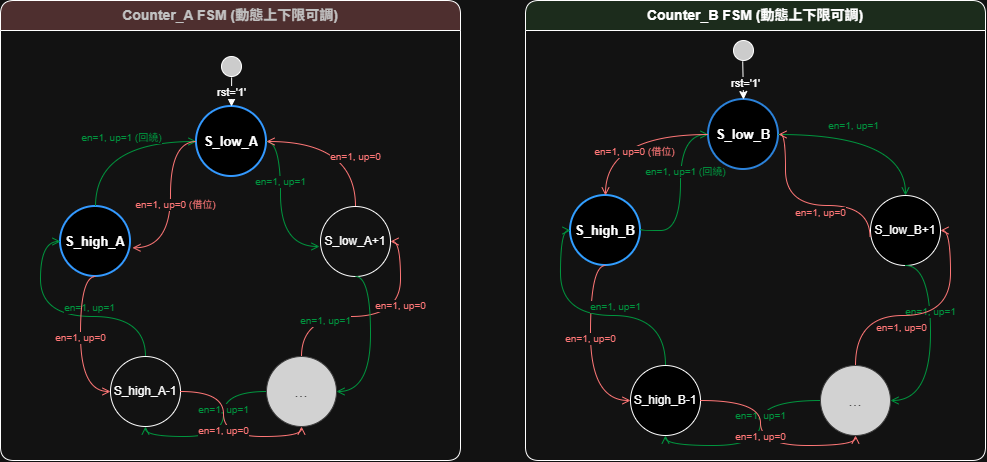

The diagram above was exported from draw.io. Its source (the exported page's mxGraphModel, read from the mxfile embedded in the PNG):
<mxGraphModel dx="1005" dy="596" grid="1" gridSize="10" guides="1" tooltips="1" connect="0" arrows="1" fold="1" page="1" pageScale="1" pageWidth="1654" pageHeight="1169" math="0" shadow="0">
  <root>
    <mxCell id="0" />
    <mxCell id="1" parent="0" />
    <mxCell id="vZAAxXnQGdMJhW8NOAML-150" parent="1" style="swimlane;whiteSpace=wrap;html=1;childLayout=absoluteLayout;horizontal=1;startSize=30;fillColor=light-dark(#ECECFF,#4E2F2F);strokeColor=default;fontColor=#333333;fontSize=14;fontStyle=1;rounded=1;swimlaneFillColor=none;" value="Counter_A FSM (動態上下限可調)" vertex="1">
      <mxGeometry height="460" width="460" x="1430" y="250" as="geometry">
        <mxRectangle height="30" width="250" x="1420" y="380" as="alternateBounds" />
      </mxGeometry>
    </mxCell>
    <mxCell id="vZAAxXnQGdMJhW8NOAML-151" parent="vZAAxXnQGdMJhW8NOAML-150" style="shape=ellipse;fillColor=#ffffff;strokeColor=#ffffff;aspect=fixed;" value="" vertex="1">
      <mxGeometry height="16" width="16" x="220" y="40" as="geometry" />
    </mxCell>
    <mxCell id="vZAAxXnQGdMJhW8NOAML-166" edge="1" parent="vZAAxXnQGdMJhW8NOAML-150" source="vZAAxXnQGdMJhW8NOAML-154" style="edgeStyle=orthogonalEdgeStyle;html=1;verticalAlign=top;endArrow=open;endSize=6;strokeColor=light-dark(#000000,#FF7777);fontColor=#FF3333;fontSize=10;exitX=0.5;exitY=0;entryX=1;entryY=0.5;curved=1;" target="vZAAxXnQGdMJhW8NOAML-153" value="en=1, up=0">
      <mxGeometry relative="1" x="0.4444" as="geometry">
        <mxPoint as="offset" />
      </mxGeometry>
    </mxCell>
    <mxCell id="vZAAxXnQGdMJhW8NOAML-152" parent="vZAAxXnQGdMJhW8NOAML-150" style="shape=ellipse;html=1;whiteSpace=wrap;aspect=fixed;strokeWidth=2;fillColor=light-dark(#1F2020,#000000);strokeColor=light-dark(#9370DB,#3399FF);fontColor=#ffffff;fontFamily=Helvetica;fontSize=13;fontStyle=1;" value="&lt;font style=&quot;color: light-dark(rgb(0, 0, 0), rgb(255, 255, 255));&quot;&gt;S_low_A&lt;/font&gt;" vertex="1">
      <mxGeometry height="70" width="70" x="196" y="106" as="geometry" />
    </mxCell>
    <mxCell id="vZAAxXnQGdMJhW8NOAML-153" parent="vZAAxXnQGdMJhW8NOAML-150" style="shape=ellipse;html=1;whiteSpace=wrap;aspect=fixed;strokeWidth=1;fillColor=default;strokeColor=default;fontColor=#cccccc;fontFamily=Helvetica;fontSize=12;" value="&lt;font style=&quot;color: light-dark(rgb(255, 255, 255), rgb(255, 255, 255));&quot;&gt;S_low_A+1&lt;/font&gt;" vertex="1">
      <mxGeometry height="70" width="70" x="320" y="206" as="geometry" />
    </mxCell>
    <mxCell id="vZAAxXnQGdMJhW8NOAML-154" parent="vZAAxXnQGdMJhW8NOAML-150" style="shape=ellipse;html=1;whiteSpace=wrap;aspect=fixed;strokeWidth=1;fillColor=#1f2020;strokeColor=#cccccc;fontColor=#cccccc;fontFamily=Helvetica;fontSize=16;" value="..." vertex="1">
      <mxGeometry height="70" width="70" x="266" y="356" as="geometry" />
    </mxCell>
    <mxCell id="vZAAxXnQGdMJhW8NOAML-155" parent="vZAAxXnQGdMJhW8NOAML-150" style="shape=ellipse;html=1;whiteSpace=wrap;aspect=fixed;strokeWidth=1;fillColor=#FFFFFF;strokeColor=light-dark(#CCCCCC,#FFFFFF);fontColor=#cccccc;fontFamily=Helvetica;fontSize=12;" value="&lt;font style=&quot;color: light-dark(rgb(255, 255, 255), rgb(255, 255, 255));&quot;&gt;S_high_A-1&lt;/font&gt;" vertex="1">
      <mxGeometry height="70" width="70" x="110" y="356" as="geometry" />
    </mxCell>
    <mxCell id="vZAAxXnQGdMJhW8NOAML-156" parent="vZAAxXnQGdMJhW8NOAML-150" style="shape=ellipse;html=1;whiteSpace=wrap;aspect=fixed;strokeWidth=2;fillColor=light-dark(#000000,#000000);strokeColor=light-dark(#9370DB,#3399FF);fontColor=#ffffff;fontFamily=Helvetica;fontSize=13;fontStyle=1;" value="&lt;font style=&quot;color: light-dark(rgb(255, 255, 255), rgb(255, 255, 255));&quot;&gt;S_high_A&lt;/font&gt;" vertex="1">
      <mxGeometry height="70" width="70" x="60" y="206" as="geometry" />
    </mxCell>
    <mxCell id="vZAAxXnQGdMJhW8NOAML-158" edge="1" parent="vZAAxXnQGdMJhW8NOAML-150" source="vZAAxXnQGdMJhW8NOAML-152" style="edgeStyle=orthogonalEdgeStyle;html=1;verticalAlign=bottom;endArrow=open;endSize=6;strokeColor=light-dark(#000000,#00953E);fontColor=#00CC66;fontSize=10;exitX=1;exitY=0.5;curved=1;" value="en=1, up=1">
      <mxGeometry relative="1" x="-0.2" as="geometry">
        <mxPoint as="offset" />
        <Array as="points">
          <mxPoint x="280" y="141" />
          <mxPoint x="280" y="246" />
          <mxPoint x="319" y="246" />
        </Array>
        <mxPoint x="319" y="246" as="targetPoint" />
      </mxGeometry>
    </mxCell>
    <mxCell id="vZAAxXnQGdMJhW8NOAML-159" edge="1" parent="vZAAxXnQGdMJhW8NOAML-150" source="vZAAxXnQGdMJhW8NOAML-153" style="edgeStyle=orthogonalEdgeStyle;html=1;verticalAlign=bottom;endArrow=open;endSize=6;strokeColor=light-dark(#000000,#00953E);fontColor=#00CC66;fontSize=10;exitX=0.5;exitY=1;entryX=1;entryY=0.5;curved=1;" target="vZAAxXnQGdMJhW8NOAML-154" value="en=1, up=1">
      <mxGeometry relative="1" x="-0.1667" y="-45" as="geometry">
        <mxPoint as="offset" />
        <Array as="points">
          <mxPoint x="370" y="276" />
          <mxPoint x="370" y="391" />
        </Array>
      </mxGeometry>
    </mxCell>
    <mxCell id="vZAAxXnQGdMJhW8NOAML-160" edge="1" parent="vZAAxXnQGdMJhW8NOAML-150" source="vZAAxXnQGdMJhW8NOAML-154" style="edgeStyle=orthogonalEdgeStyle;html=1;verticalAlign=bottom;endArrow=open;endSize=6;strokeColor=light-dark(#000000,#00953E);fontColor=#00CC66;fontSize=10;exitX=0;exitY=0.5;entryX=0.5;entryY=1;curved=1;" target="vZAAxXnQGdMJhW8NOAML-155" value="en=1, up=1">
      <mxGeometry relative="1" x="-0.2" as="geometry">
        <mxPoint as="offset" />
      </mxGeometry>
    </mxCell>
    <mxCell id="vZAAxXnQGdMJhW8NOAML-161" edge="1" parent="vZAAxXnQGdMJhW8NOAML-150" source="vZAAxXnQGdMJhW8NOAML-155" style="edgeStyle=orthogonalEdgeStyle;html=1;verticalAlign=bottom;endArrow=open;endSize=6;strokeColor=light-dark(#000000,#00953E);fontColor=#00CC66;fontSize=10;exitX=0.5;exitY=0;entryX=0;entryY=0.5;curved=1;" target="vZAAxXnQGdMJhW8NOAML-156" value="en=1, up=1">
      <mxGeometry relative="1" x="-0.2" as="geometry">
        <mxPoint as="offset" />
        <Array as="points">
          <mxPoint x="145" y="316" />
          <mxPoint x="40" y="316" />
          <mxPoint x="40" y="241" />
        </Array>
      </mxGeometry>
    </mxCell>
    <mxCell id="vZAAxXnQGdMJhW8NOAML-162" edge="1" parent="vZAAxXnQGdMJhW8NOAML-150" source="vZAAxXnQGdMJhW8NOAML-156" style="edgeStyle=orthogonalEdgeStyle;html=1;verticalAlign=bottom;endArrow=open;endSize=6;strokeColor=light-dark(#FF3333,#00953E);fontColor=#00CC66;fontSize=10;exitX=0.5;exitY=0;entryX=0;entryY=0.5;curved=1;" target="vZAAxXnQGdMJhW8NOAML-152" value="&lt;font style=&quot;color: light-dark(rgb(0, 0, 0), rgb(0, 149, 62));&quot;&gt;en=1, up=1 (回繞)&lt;/font&gt;">
      <mxGeometry relative="1" x="0.1" y="-5" as="geometry">
        <mxPoint as="offset" />
      </mxGeometry>
    </mxCell>
    <mxCell id="vZAAxXnQGdMJhW8NOAML-163" edge="1" parent="vZAAxXnQGdMJhW8NOAML-150" source="vZAAxXnQGdMJhW8NOAML-152" style="edgeStyle=orthogonalEdgeStyle;html=1;verticalAlign=top;endArrow=open;endSize=6;strokeColor=light-dark(#000000,#FF7777);fontColor=#FF3333;fontSize=10;exitX=0;exitY=0.5;curved=1;entryX=1.028;entryY=0.59;entryDx=0;entryDy=0;entryPerimeter=0;" target="vZAAxXnQGdMJhW8NOAML-156" value="en=1, up=0 (借位)">
      <mxGeometry relative="1" x="-0.1" y="5" as="geometry">
        <mxPoint as="offset" />
        <Array as="points">
          <mxPoint x="170" y="141" />
          <mxPoint x="170" y="247" />
        </Array>
      </mxGeometry>
    </mxCell>
    <mxCell id="vZAAxXnQGdMJhW8NOAML-164" edge="1" parent="vZAAxXnQGdMJhW8NOAML-150" source="vZAAxXnQGdMJhW8NOAML-156" style="edgeStyle=orthogonalEdgeStyle;html=1;verticalAlign=top;endArrow=open;endSize=6;strokeColor=light-dark(#000000,#FF7777);fontColor=#FF3333;fontSize=10;exitX=0.5;exitY=1;entryX=0;entryY=0.5;curved=1;" target="vZAAxXnQGdMJhW8NOAML-155" value="en=1, up=0">
      <mxGeometry relative="1" x="-0.2" as="geometry">
        <mxPoint as="offset" />
        <Array as="points">
          <mxPoint x="80" y="276" />
          <mxPoint x="80" y="391" />
        </Array>
      </mxGeometry>
    </mxCell>
    <mxCell id="vZAAxXnQGdMJhW8NOAML-165" edge="1" parent="vZAAxXnQGdMJhW8NOAML-150" source="vZAAxXnQGdMJhW8NOAML-155" style="edgeStyle=orthogonalEdgeStyle;html=1;verticalAlign=top;endArrow=open;endSize=6;strokeColor=light-dark(#000000,#FF7777);fontColor=#FF3333;fontSize=10;exitX=1;exitY=0.5;entryX=0.5;entryY=1;curved=1;" target="vZAAxXnQGdMJhW8NOAML-154" value="en=1, up=0">
      <mxGeometry relative="1" x="-0.2" as="geometry">
        <mxPoint as="offset" />
      </mxGeometry>
    </mxCell>
    <mxCell id="vZAAxXnQGdMJhW8NOAML-167" edge="1" parent="vZAAxXnQGdMJhW8NOAML-150" source="vZAAxXnQGdMJhW8NOAML-153" style="edgeStyle=orthogonalEdgeStyle;html=1;verticalAlign=top;endArrow=open;endSize=6;strokeColor=light-dark(#000000,#FF7777);fontColor=#FF3333;fontSize=10;exitX=0.5;exitY=0;entryX=1;entryY=0.5;curved=1;" target="vZAAxXnQGdMJhW8NOAML-152" value="en=1, up=0">
      <mxGeometry relative="1" x="-0.2" as="geometry">
        <mxPoint as="offset" />
      </mxGeometry>
    </mxCell>
    <mxCell id="vZAAxXnQGdMJhW8NOAML-157" edge="1" parent="vZAAxXnQGdMJhW8NOAML-150" source="WqCpDSdJJAxknR1iShu4-68" style="edgeStyle=orthogonalEdgeStyle;rounded=0;orthogonalLoop=1;jettySize=auto;html=1;entryX=0.5;entryY=0;entryDx=0;entryDy=0;strokeColor=light-dark(#000000,#FFFFFF);fontColor=#ffffff;fontSize=11;curved=0;exitX=0.507;exitY=1.048;exitDx=0;exitDy=0;exitPerimeter=0;" target="vZAAxXnQGdMJhW8NOAML-152" value="&lt;font style=&quot;color: light-dark(rgb(0, 0, 0), rgb(255, 255, 255));&quot;&gt;rst='1'&lt;/font&gt;">
      <mxGeometry relative="1" as="geometry">
        <mxPoint x="240" y="60" as="sourcePoint" />
      </mxGeometry>
    </mxCell>
    <mxCell id="WqCpDSdJJAxknR1iShu4-68" parent="vZAAxXnQGdMJhW8NOAML-150" style="ellipse;whiteSpace=wrap;html=1;fillColor=light-dark(#FFFFFF,#CCCCCC);" value="" vertex="1">
      <mxGeometry height="20" width="20" x="221" y="56" as="geometry" />
    </mxCell>
    <mxCell id="vZAAxXnQGdMJhW8NOAML-168" parent="1" style="swimlane;whiteSpace=wrap;html=1;childLayout=absoluteLayout;horizontal=1;startSize=30;fillColor=light-dark(#FFFFFF,#1C2C1C);strokeColor=light-dark(#FFFFFF,#FFFFFF);fontColor=#333333;fontSize=14;fontStyle=1;rounded=1;" value="&lt;span style=&quot;color: light-dark(rgb(255, 255, 255), rgb(255, 255, 255));&quot;&gt;&lt;font style=&quot;&quot;&gt;Counter_B FSM (動態上下限可調)&lt;/font&gt;&lt;/span&gt;" vertex="1">
      <mxGeometry height="460" width="460" x="1955" y="250" as="geometry" />
    </mxCell>
    <mxCell id="vZAAxXnQGdMJhW8NOAML-169" parent="vZAAxXnQGdMJhW8NOAML-168" style="shape=ellipse;fillColor=#ffffff;strokeColor=#ffffff;aspect=fixed;" value="" vertex="1">
      <mxGeometry height="16" width="16" x="220" y="40" as="geometry" />
    </mxCell>
    <mxCell id="vZAAxXnQGdMJhW8NOAML-170" parent="vZAAxXnQGdMJhW8NOAML-168" style="shape=ellipse;html=1;whiteSpace=wrap;aspect=fixed;strokeWidth=2;fillColor=light-dark(#1F2020,#000000);strokeColor=#3399FF;fontColor=#ffffff;fontFamily=Helvetica;fontSize=13;fontStyle=1;" value="&lt;font style=&quot;color: light-dark(rgb(0, 0, 0), rgb(255, 255, 255));&quot;&gt;S_low_B&lt;/font&gt;" vertex="1">
      <mxGeometry height="70" width="70" x="183" y="99" as="geometry" />
    </mxCell>
    <mxCell id="vZAAxXnQGdMJhW8NOAML-171" parent="vZAAxXnQGdMJhW8NOAML-168" style="shape=ellipse;html=1;whiteSpace=wrap;aspect=fixed;strokeWidth=1;fillColor=light-dark(#1F2020,#000000);strokeColor=light-dark(#CCCCCC,#FFFFFF);fontColor=#cccccc;fontFamily=Helvetica;fontSize=12;" value="&lt;font style=&quot;color: light-dark(rgb(0, 0, 0), rgb(255, 255, 255));&quot;&gt;S_low_B+1&lt;/font&gt;" vertex="1">
      <mxGeometry height="70" width="70" x="345" y="195" as="geometry" />
    </mxCell>
    <mxCell id="vZAAxXnQGdMJhW8NOAML-172" parent="vZAAxXnQGdMJhW8NOAML-168" style="shape=ellipse;html=1;whiteSpace=wrap;aspect=fixed;strokeWidth=1;fillColor=#1f2020;strokeColor=#cccccc;fontColor=#cccccc;fontFamily=Helvetica;fontSize=16;" value="..." vertex="1">
      <mxGeometry height="70" width="70" x="295" y="365" as="geometry" />
    </mxCell>
    <mxCell id="vZAAxXnQGdMJhW8NOAML-173" parent="vZAAxXnQGdMJhW8NOAML-168" style="shape=ellipse;html=1;whiteSpace=wrap;aspect=fixed;strokeWidth=1;fillColor=light-dark(#1F2020,#000000);strokeColor=default;fontColor=#cccccc;fontFamily=Helvetica;fontSize=12;" value="&lt;font style=&quot;color: light-dark(rgb(0, 0, 0), rgb(255, 255, 255));&quot;&gt;S_high_B-1&lt;/font&gt;" vertex="1">
      <mxGeometry height="70" width="70" x="105" y="365" as="geometry" />
    </mxCell>
    <mxCell id="vZAAxXnQGdMJhW8NOAML-174" parent="vZAAxXnQGdMJhW8NOAML-168" style="shape=ellipse;html=1;whiteSpace=wrap;aspect=fixed;strokeWidth=2;fillColor=light-dark(#1F2020,#000000);strokeColor=#007FFF;fontColor=#ffffff;fontFamily=Helvetica;fontSize=13;fontStyle=1;" value="&lt;font style=&quot;color: light-dark(rgb(0, 0, 0), rgb(255, 255, 255));&quot;&gt;S_high_B&lt;/font&gt;" vertex="1">
      <mxGeometry height="70" width="70" x="45" y="195" as="geometry" />
    </mxCell>
    <mxCell id="vZAAxXnQGdMJhW8NOAML-175" edge="1" parent="vZAAxXnQGdMJhW8NOAML-168" source="WqCpDSdJJAxknR1iShu4-69" style="edgeStyle=orthogonalEdgeStyle;rounded=0;orthogonalLoop=1;jettySize=auto;html=1;entryX=0.5;entryY=0;entryDx=0;entryDy=0;strokeColor=light-dark(#000000,#FFFFFF);fontColor=#ffffff;fontSize=11;curved=0;exitX=0.461;exitY=1.041;exitDx=0;exitDy=0;exitPerimeter=0;" target="vZAAxXnQGdMJhW8NOAML-170" value="&lt;font style=&quot;color: light-dark(rgb(0, 0, 0), rgb(255, 255, 255));&quot;&gt;rst='1'&lt;/font&gt;">
      <mxGeometry relative="1" x="0.1765" y="2" as="geometry">
        <mxPoint as="offset" />
        <mxPoint x="217.99999999999955" y="40" as="sourcePoint" />
      </mxGeometry>
    </mxCell>
    <mxCell id="vZAAxXnQGdMJhW8NOAML-176" edge="1" parent="vZAAxXnQGdMJhW8NOAML-168" source="vZAAxXnQGdMJhW8NOAML-170" style="edgeStyle=orthogonalEdgeStyle;html=1;verticalAlign=bottom;endArrow=open;endSize=6;strokeColor=#00CC66;fontColor=#00CC66;fontSize=10;exitX=1;exitY=0.5;entryX=0.5;entryY=0;curved=1;" target="vZAAxXnQGdMJhW8NOAML-171" value="en=1, up=1">
      <mxGeometry relative="1" x="-0.2" as="geometry">
        <mxPoint as="offset" />
      </mxGeometry>
    </mxCell>
    <mxCell id="vZAAxXnQGdMJhW8NOAML-177" edge="1" parent="vZAAxXnQGdMJhW8NOAML-168" source="vZAAxXnQGdMJhW8NOAML-171" style="edgeStyle=orthogonalEdgeStyle;html=1;verticalAlign=bottom;endArrow=open;endSize=6;strokeColor=#00CC66;fontColor=#00CC66;fontSize=10;exitX=0.5;exitY=1;entryX=1;entryY=0.5;curved=1;" target="vZAAxXnQGdMJhW8NOAML-172" value="en=1, up=1">
      <mxGeometry relative="1" x="-0.2" as="geometry">
        <mxPoint as="offset" />
        <Array as="points">
          <mxPoint x="405" y="265" />
          <mxPoint x="405" y="400" />
        </Array>
      </mxGeometry>
    </mxCell>
    <mxCell id="vZAAxXnQGdMJhW8NOAML-178" edge="1" parent="vZAAxXnQGdMJhW8NOAML-168" source="vZAAxXnQGdMJhW8NOAML-172" style="edgeStyle=orthogonalEdgeStyle;html=1;verticalAlign=bottom;endArrow=open;endSize=6;strokeColor=#00CC66;fontColor=#00CC66;fontSize=10;exitX=0;exitY=0.5;entryX=0.5;entryY=1;curved=1;" target="vZAAxXnQGdMJhW8NOAML-173" value="en=1, up=1">
      <mxGeometry relative="1" x="-0.2" as="geometry">
        <mxPoint as="offset" />
      </mxGeometry>
    </mxCell>
    <mxCell id="vZAAxXnQGdMJhW8NOAML-180" edge="1" parent="vZAAxXnQGdMJhW8NOAML-168" source="vZAAxXnQGdMJhW8NOAML-174" style="edgeStyle=orthogonalEdgeStyle;html=1;verticalAlign=bottom;endArrow=open;endSize=6;strokeColor=#00CC66;fontColor=#00CC66;fontSize=10;exitX=1;exitY=0.481;entryX=0;entryY=0.5;curved=1;exitDx=0;exitDy=0;exitPerimeter=0;" target="vZAAxXnQGdMJhW8NOAML-170" value="en=1, up=1 (回繞)">
      <mxGeometry relative="1" x="0.1" y="-5" as="geometry">
        <mxPoint as="offset" />
        <Array as="points">
          <mxPoint x="115" y="230" />
          <mxPoint x="155" y="230" />
          <mxPoint x="155" y="134" />
        </Array>
      </mxGeometry>
    </mxCell>
    <mxCell id="vZAAxXnQGdMJhW8NOAML-181" edge="1" parent="vZAAxXnQGdMJhW8NOAML-168" source="vZAAxXnQGdMJhW8NOAML-170" style="edgeStyle=orthogonalEdgeStyle;html=1;verticalAlign=top;endArrow=open;endSize=6;strokeColor=#FF3333;fontColor=#FF3333;fontSize=10;exitX=0;exitY=0.5;entryX=0.5;entryY=0;curved=1;" target="vZAAxXnQGdMJhW8NOAML-174" value="en=1, up=0 (借位)">
      <mxGeometry relative="1" x="-0.1" y="5" as="geometry">
        <mxPoint as="offset" />
      </mxGeometry>
    </mxCell>
    <mxCell id="vZAAxXnQGdMJhW8NOAML-182" edge="1" parent="vZAAxXnQGdMJhW8NOAML-168" source="vZAAxXnQGdMJhW8NOAML-174" style="edgeStyle=orthogonalEdgeStyle;html=1;verticalAlign=top;endArrow=open;endSize=6;strokeColor=#FF3333;fontColor=#FF3333;fontSize=10;exitX=0.5;exitY=1;entryX=0;entryY=0.5;curved=1;" target="vZAAxXnQGdMJhW8NOAML-173" value="en=1, up=0">
      <mxGeometry relative="1" x="-0.2" as="geometry">
        <mxPoint as="offset" />
        <Array as="points">
          <mxPoint x="65" y="265" />
          <mxPoint x="65" y="400" />
        </Array>
      </mxGeometry>
    </mxCell>
    <mxCell id="vZAAxXnQGdMJhW8NOAML-183" edge="1" parent="vZAAxXnQGdMJhW8NOAML-168" source="vZAAxXnQGdMJhW8NOAML-173" style="edgeStyle=orthogonalEdgeStyle;html=1;verticalAlign=top;endArrow=open;endSize=6;strokeColor=#FF3333;fontColor=#FF3333;fontSize=10;exitX=1;exitY=0.5;entryX=0.5;entryY=1;curved=1;" target="vZAAxXnQGdMJhW8NOAML-172" value="en=1, up=0">
      <mxGeometry relative="1" x="-0.2" as="geometry">
        <mxPoint as="offset" />
      </mxGeometry>
    </mxCell>
    <mxCell id="vZAAxXnQGdMJhW8NOAML-184" edge="1" parent="vZAAxXnQGdMJhW8NOAML-168" source="vZAAxXnQGdMJhW8NOAML-172" style="edgeStyle=orthogonalEdgeStyle;html=1;verticalAlign=top;endArrow=open;endSize=6;strokeColor=#FF3333;fontColor=#FF3333;fontSize=10;exitX=0.5;exitY=0;entryX=1;entryY=0.5;curved=1;" target="vZAAxXnQGdMJhW8NOAML-171" value="en=1, up=0">
      <mxGeometry relative="1" x="-0.2" as="geometry">
        <mxPoint as="offset" />
      </mxGeometry>
    </mxCell>
    <mxCell id="vZAAxXnQGdMJhW8NOAML-185" edge="1" parent="vZAAxXnQGdMJhW8NOAML-168" source="vZAAxXnQGdMJhW8NOAML-171" style="edgeStyle=orthogonalEdgeStyle;html=1;verticalAlign=top;endArrow=open;endSize=6;strokeColor=#FF3333;fontColor=#FF3333;fontSize=10;exitX=-0.007;exitY=0.596;entryX=1;entryY=0.5;curved=1;exitDx=0;exitDy=0;exitPerimeter=0;" target="vZAAxXnQGdMJhW8NOAML-170" value="en=1, up=0">
      <mxGeometry relative="1" x="-0.164" y="-5" as="geometry">
        <mxPoint as="offset" />
        <Array as="points">
          <mxPoint x="345" y="205" />
          <mxPoint x="260" y="205" />
          <mxPoint x="260" y="134" />
        </Array>
      </mxGeometry>
    </mxCell>
    <mxCell id="vZAAxXnQGdMJhW8NOAML-179" edge="1" parent="vZAAxXnQGdMJhW8NOAML-168" source="vZAAxXnQGdMJhW8NOAML-173" style="edgeStyle=orthogonalEdgeStyle;html=1;verticalAlign=bottom;endArrow=open;endSize=6;strokeColor=#00CC66;fontColor=#00CC66;fontSize=10;exitX=0.5;exitY=0;entryX=0;entryY=0.5;curved=1;" target="vZAAxXnQGdMJhW8NOAML-174" value="en=1, up=1">
      <mxGeometry relative="1" x="-0.2" as="geometry">
        <mxPoint as="offset" />
      </mxGeometry>
    </mxCell>
    <mxCell id="WqCpDSdJJAxknR1iShu4-69" parent="vZAAxXnQGdMJhW8NOAML-168" style="ellipse;whiteSpace=wrap;html=1;fillColor=light-dark(#FFFFFF,#CCCCCC);" value="" vertex="1">
      <mxGeometry height="20" width="20" x="208" y="40" as="geometry" />
    </mxCell>
  </root>
</mxGraphModel>